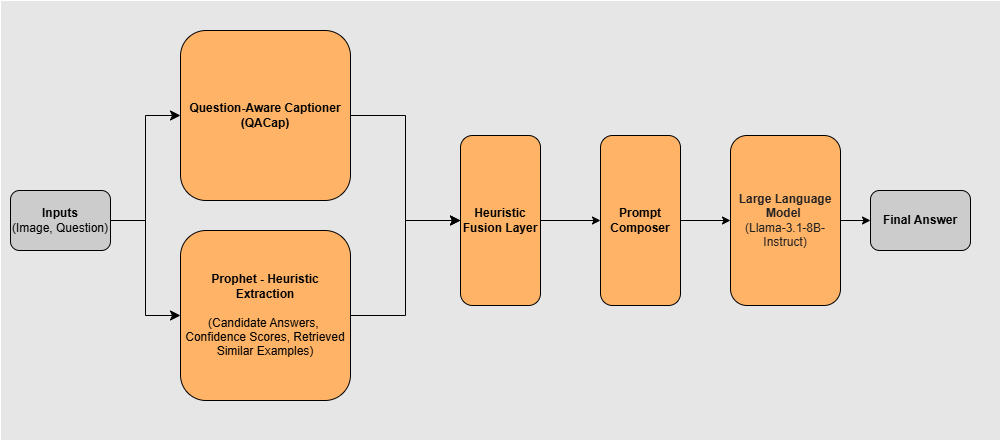

The diagram above was exported from draw.io. Its source (the exported page's mxGraphModel, read from the mxfile embedded in the PNG):
<mxGraphModel dx="1042" dy="527" grid="1" gridSize="10" guides="1" tooltips="1" connect="1" arrows="1" fold="1" page="1" pageScale="1" pageWidth="850" pageHeight="1100" math="0" shadow="0">
  <root>
    <mxCell id="0" />
    <mxCell id="1" parent="0" />
    <mxCell id="1YCMI8fIgACpqe3Kp9ma-1" value="" style="rounded=0;whiteSpace=wrap;html=1;fillColor=light-dark(#FFFFFF,#E6E6E6);" parent="1" vertex="1">
      <mxGeometry x="40" y="40" width="1000" height="440" as="geometry" />
    </mxCell>
    <mxCell id="1YCMI8fIgACpqe3Kp9ma-2" value="&lt;div&gt;&lt;font style=&quot;color: light-dark(rgb(0, 0, 0), rgb(0, 0, 0));&quot;&gt;&lt;b style=&quot;&quot;&gt;Inputs&lt;/b&gt;&lt;/font&gt;&lt;/div&gt;&lt;div&gt;&lt;font style=&quot;&quot;&gt;&lt;font style=&quot;color: light-dark(rgb(0, 0, 0), rgb(0, 0, 0));&quot;&gt;(&lt;/font&gt;&lt;span style=&quot;background-color: transparent;&quot;&gt;&lt;font style=&quot;color: light-dark(rgb(0, 0, 0), rgb(0, 0, 0));&quot;&gt;Image, Question)&lt;/font&gt;&lt;/span&gt;&lt;/font&gt;&lt;/div&gt;" style="rounded=1;whiteSpace=wrap;html=1;strokeColor=light-dark(#000000,#000000);fillColor=light-dark(#FFFFFF,#CCCCCC);" parent="1" vertex="1">
      <mxGeometry x="50" y="230" width="100" height="60" as="geometry" />
    </mxCell>
    <mxCell id="1YCMI8fIgACpqe3Kp9ma-3" value="&lt;div&gt;&lt;font style=&quot;color: light-dark(rgb(0, 0, 0), rgb(0, 0, 0));&quot;&gt;&lt;b style=&quot;&quot;&gt;Question-Aware Captioner (QACap)&lt;/b&gt;&lt;/font&gt;&lt;/div&gt;" style="rounded=1;whiteSpace=wrap;html=1;fillColor=light-dark(#FFFFFF,#FFB366);strokeColor=light-dark(#000000,#000000);" parent="1" vertex="1">
      <mxGeometry x="220" y="70" width="170" height="170" as="geometry" />
    </mxCell>
    <mxCell id="1YCMI8fIgACpqe3Kp9ma-4" value="&lt;div&gt;&lt;font style=&quot;color: light-dark(rgb(0, 0, 0), rgb(0, 0, 0));&quot;&gt;&lt;b&gt;Prophet - Heuristic Extraction&lt;/b&gt;&lt;/font&gt;&lt;/div&gt;&lt;div&gt;&lt;font style=&quot;color: light-dark(rgb(0, 0, 0), rgb(0, 0, 0));&quot;&gt;&lt;br&gt;&lt;/font&gt;&lt;/div&gt;&lt;div&gt;&lt;font style=&quot;color: light-dark(rgb(0, 0, 0), rgb(0, 0, 0));&quot;&gt;(Candidate Answers,&amp;nbsp; Confidence Scores, Retrieved Similar Examples)&lt;/font&gt;&lt;/div&gt;" style="rounded=1;whiteSpace=wrap;html=1;fillColor=light-dark(#FFFFFF,#FFB366);strokeColor=light-dark(#000000,#000000);" parent="1" vertex="1">
      <mxGeometry x="220" y="270" width="170" height="170" as="geometry" />
    </mxCell>
    <mxCell id="1YCMI8fIgACpqe3Kp9ma-5" value="&lt;font style=&quot;color: light-dark(rgb(0, 0, 0), rgb(0, 0, 0));&quot;&gt;&lt;b&gt;Heuristic Fusion Layer&lt;/b&gt;&lt;/font&gt;" style="rounded=1;whiteSpace=wrap;html=1;fillColor=light-dark(#FFFFFF,#FFB366);strokeColor=light-dark(#000000,#000000);" parent="1" vertex="1">
      <mxGeometry x="500" y="175" width="80" height="170" as="geometry" />
    </mxCell>
    <mxCell id="1YCMI8fIgACpqe3Kp9ma-6" value="&lt;font color=&quot;#ededed&quot;&gt;&lt;b&gt;Large Language Model&lt;/b&gt;&amp;nbsp;&lt;/font&gt;&lt;div&gt;&lt;font color=&quot;#ededed&quot;&gt;(Llama-3.1-8B-Instruct)&lt;br&gt;&lt;/font&gt;&lt;/div&gt;" style="rounded=1;whiteSpace=wrap;html=1;fillColor=light-dark(#FFFFFF,#FFB366);strokeColor=light-dark(#000000,#000000);" parent="1" vertex="1">
      <mxGeometry x="770" y="175" width="110" height="170" as="geometry" />
    </mxCell>
    <mxCell id="1YCMI8fIgACpqe3Kp9ma-8" value="&lt;div&gt;&lt;font style=&quot;color: light-dark(rgb(0, 0, 0), rgb(0, 0, 0));&quot;&gt;&lt;b style=&quot;&quot;&gt;Final Answer&lt;/b&gt;&lt;/font&gt;&lt;/div&gt;" style="rounded=1;whiteSpace=wrap;html=1;strokeColor=light-dark(#000000,#000000);fillColor=light-dark(#FFFFFF,#CCCCCC);" parent="1" vertex="1">
      <mxGeometry x="910" y="230" width="100" height="60" as="geometry" />
    </mxCell>
    <mxCell id="1YCMI8fIgACpqe3Kp9ma-12" value="&lt;font style=&quot;color: light-dark(rgb(0, 0, 0), rgb(0, 0, 0));&quot;&gt;&lt;b&gt;Prompt Composer&lt;/b&gt;&lt;/font&gt;" style="rounded=1;whiteSpace=wrap;html=1;fillColor=light-dark(#FFFFFF,#FFB366);strokeColor=light-dark(#000000,#000000);" parent="1" vertex="1">
      <mxGeometry x="640" y="175" width="80" height="170" as="geometry" />
    </mxCell>
    <mxCell id="1YCMI8fIgACpqe3Kp9ma-13" value="" style="endArrow=classic;html=1;rounded=0;exitX=1;exitY=0.5;exitDx=0;exitDy=0;entryX=0;entryY=0.5;entryDx=0;entryDy=0;strokeColor=light-dark(#000000,#000000);" parent="1" source="1YCMI8fIgACpqe3Kp9ma-6" target="1YCMI8fIgACpqe3Kp9ma-8" edge="1">
      <mxGeometry width="50" height="50" relative="1" as="geometry">
        <mxPoint x="510" y="250" as="sourcePoint" />
        <mxPoint x="560" y="250" as="targetPoint" />
      </mxGeometry>
    </mxCell>
    <mxCell id="1YCMI8fIgACpqe3Kp9ma-14" value="" style="endArrow=classic;html=1;rounded=0;exitX=1;exitY=0.5;exitDx=0;exitDy=0;entryX=0;entryY=0.5;entryDx=0;entryDy=0;strokeColor=light-dark(#000000,#000000);" parent="1" source="1YCMI8fIgACpqe3Kp9ma-12" target="1YCMI8fIgACpqe3Kp9ma-6" edge="1">
      <mxGeometry width="50" height="50" relative="1" as="geometry">
        <mxPoint x="510" y="250" as="sourcePoint" />
        <mxPoint x="560" y="250" as="targetPoint" />
      </mxGeometry>
    </mxCell>
    <mxCell id="1YCMI8fIgACpqe3Kp9ma-15" value="" style="endArrow=classic;html=1;rounded=0;exitX=1;exitY=0.5;exitDx=0;exitDy=0;entryX=0;entryY=0.5;entryDx=0;entryDy=0;strokeColor=light-dark(#000000,#000000);" parent="1" source="1YCMI8fIgACpqe3Kp9ma-5" target="1YCMI8fIgACpqe3Kp9ma-12" edge="1">
      <mxGeometry width="50" height="50" relative="1" as="geometry">
        <mxPoint x="510" y="250" as="sourcePoint" />
        <mxPoint x="560" y="250" as="targetPoint" />
      </mxGeometry>
    </mxCell>
    <mxCell id="1YCMI8fIgACpqe3Kp9ma-21" value="" style="edgeStyle=elbowEdgeStyle;elbow=horizontal;endArrow=classic;html=1;curved=0;rounded=0;endSize=8;startSize=8;entryX=0;entryY=0.5;entryDx=0;entryDy=0;strokeColor=light-dark(#000000,#000000);" parent="1" target="1YCMI8fIgACpqe3Kp9ma-3" edge="1">
      <mxGeometry width="50" height="50" relative="1" as="geometry">
        <mxPoint x="150" y="260" as="sourcePoint" />
        <mxPoint x="200" y="210" as="targetPoint" />
      </mxGeometry>
    </mxCell>
    <mxCell id="1YCMI8fIgACpqe3Kp9ma-22" value="" style="edgeStyle=elbowEdgeStyle;elbow=horizontal;endArrow=classic;html=1;curved=0;rounded=0;endSize=8;startSize=8;entryX=0;entryY=0.5;entryDx=0;entryDy=0;exitX=1;exitY=0.5;exitDx=0;exitDy=0;strokeColor=light-dark(#000000,#000000);" parent="1" source="1YCMI8fIgACpqe3Kp9ma-2" target="1YCMI8fIgACpqe3Kp9ma-4" edge="1">
      <mxGeometry width="50" height="50" relative="1" as="geometry">
        <mxPoint x="180" y="295" as="sourcePoint" />
        <mxPoint x="250" y="190" as="targetPoint" />
      </mxGeometry>
    </mxCell>
    <mxCell id="1YCMI8fIgACpqe3Kp9ma-23" value="" style="edgeStyle=elbowEdgeStyle;elbow=horizontal;endArrow=classic;html=1;curved=0;rounded=0;endSize=8;startSize=8;entryX=0;entryY=0.5;entryDx=0;entryDy=0;strokeColor=light-dark(#000000,#000000);" parent="1" target="1YCMI8fIgACpqe3Kp9ma-5" edge="1">
      <mxGeometry width="50" height="50" relative="1" as="geometry">
        <mxPoint x="390" y="355" as="sourcePoint" />
        <mxPoint x="460" y="250" as="targetPoint" />
      </mxGeometry>
    </mxCell>
    <mxCell id="1YCMI8fIgACpqe3Kp9ma-24" value="" style="edgeStyle=elbowEdgeStyle;elbow=horizontal;endArrow=classic;html=1;curved=0;rounded=0;endSize=8;startSize=8;entryX=0;entryY=0.5;entryDx=0;entryDy=0;strokeColor=light-dark(#000000,#000000);exitX=1;exitY=0.5;exitDx=0;exitDy=0;" parent="1" source="1YCMI8fIgACpqe3Kp9ma-3" target="1YCMI8fIgACpqe3Kp9ma-5" edge="1">
      <mxGeometry width="50" height="50" relative="1" as="geometry">
        <mxPoint x="420" y="345" as="sourcePoint" />
        <mxPoint x="490" y="240" as="targetPoint" />
      </mxGeometry>
    </mxCell>
  </root>
</mxGraphModel>